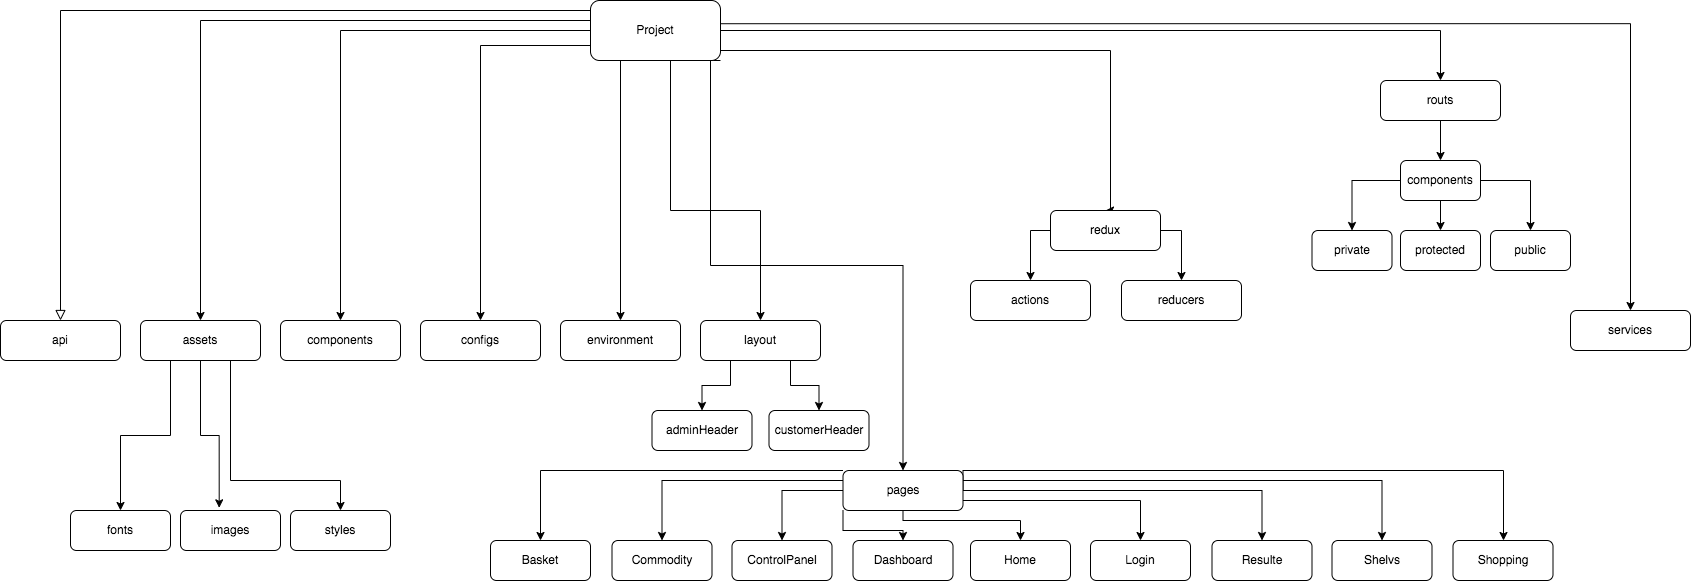

The diagram above was exported from draw.io. Its source (the exported page's mxGraphModel, read from the mxfile embedded in the PNG):
<mxGraphModel dx="1843" dy="2156" grid="1" gridSize="10" guides="1" tooltips="1" connect="1" arrows="1" fold="1" page="1" pageScale="1" pageWidth="827" pageHeight="1169" math="0" shadow="0">
  <root>
    <mxCell id="WIyWlLk6GJQsqaUBKTNV-0" />
    <mxCell id="WIyWlLk6GJQsqaUBKTNV-1" parent="WIyWlLk6GJQsqaUBKTNV-0" />
    <mxCell id="WIyWlLk6GJQsqaUBKTNV-2" value="" style="rounded=0;html=1;jettySize=auto;orthogonalLoop=1;fontSize=11;endArrow=block;endFill=0;endSize=8;strokeWidth=1;shadow=0;labelBackgroundColor=none;edgeStyle=orthogonalEdgeStyle;entryX=0.5;entryY=0;entryDx=0;entryDy=0;" parent="WIyWlLk6GJQsqaUBKTNV-1" source="WIyWlLk6GJQsqaUBKTNV-3" target="2IrbwMAvBaecj7s5m9SN-2" edge="1">
      <mxGeometry relative="1" as="geometry">
        <mxPoint x="230" y="150" as="targetPoint" />
        <Array as="points">
          <mxPoint x="60" y="-110" />
        </Array>
      </mxGeometry>
    </mxCell>
    <mxCell id="2IrbwMAvBaecj7s5m9SN-4" style="edgeStyle=orthogonalEdgeStyle;rounded=0;orthogonalLoop=1;jettySize=auto;html=1;exitX=0;exitY=0.75;exitDx=0;exitDy=0;entryX=0.5;entryY=0;entryDx=0;entryDy=0;" edge="1" parent="WIyWlLk6GJQsqaUBKTNV-1" source="WIyWlLk6GJQsqaUBKTNV-3" target="2IrbwMAvBaecj7s5m9SN-3">
      <mxGeometry relative="1" as="geometry">
        <mxPoint x="200" y="115" as="targetPoint" />
        <Array as="points">
          <mxPoint x="590" y="-100" />
          <mxPoint x="200" y="-100" />
        </Array>
      </mxGeometry>
    </mxCell>
    <mxCell id="2IrbwMAvBaecj7s5m9SN-6" style="edgeStyle=orthogonalEdgeStyle;rounded=0;orthogonalLoop=1;jettySize=auto;html=1;entryX=0.5;entryY=0;entryDx=0;entryDy=0;" edge="1" parent="WIyWlLk6GJQsqaUBKTNV-1" source="WIyWlLk6GJQsqaUBKTNV-3" target="2IrbwMAvBaecj7s5m9SN-5">
      <mxGeometry relative="1" as="geometry" />
    </mxCell>
    <mxCell id="2IrbwMAvBaecj7s5m9SN-12" style="edgeStyle=orthogonalEdgeStyle;rounded=0;orthogonalLoop=1;jettySize=auto;html=1;exitX=0;exitY=0.75;exitDx=0;exitDy=0;entryX=0.5;entryY=0;entryDx=0;entryDy=0;" edge="1" parent="WIyWlLk6GJQsqaUBKTNV-1" source="WIyWlLk6GJQsqaUBKTNV-3" target="2IrbwMAvBaecj7s5m9SN-8">
      <mxGeometry relative="1" as="geometry" />
    </mxCell>
    <mxCell id="2IrbwMAvBaecj7s5m9SN-13" style="edgeStyle=orthogonalEdgeStyle;rounded=0;orthogonalLoop=1;jettySize=auto;html=1;exitX=0.25;exitY=1;exitDx=0;exitDy=0;entryX=0.5;entryY=0;entryDx=0;entryDy=0;" edge="1" parent="WIyWlLk6GJQsqaUBKTNV-1" source="WIyWlLk6GJQsqaUBKTNV-3" target="2IrbwMAvBaecj7s5m9SN-9">
      <mxGeometry relative="1" as="geometry">
        <Array as="points">
          <mxPoint x="620" y="-60" />
        </Array>
      </mxGeometry>
    </mxCell>
    <mxCell id="2IrbwMAvBaecj7s5m9SN-17" style="edgeStyle=orthogonalEdgeStyle;rounded=0;orthogonalLoop=1;jettySize=auto;html=1;entryX=0.5;entryY=0;entryDx=0;entryDy=0;" edge="1" parent="WIyWlLk6GJQsqaUBKTNV-1" source="WIyWlLk6GJQsqaUBKTNV-3" target="2IrbwMAvBaecj7s5m9SN-10">
      <mxGeometry relative="1" as="geometry">
        <Array as="points">
          <mxPoint x="670" y="90" />
          <mxPoint x="760" y="90" />
        </Array>
      </mxGeometry>
    </mxCell>
    <mxCell id="2IrbwMAvBaecj7s5m9SN-19" style="edgeStyle=orthogonalEdgeStyle;rounded=0;orthogonalLoop=1;jettySize=auto;html=1;entryX=0.5;entryY=0;entryDx=0;entryDy=0;exitX=1;exitY=0.75;exitDx=0;exitDy=0;" edge="1" parent="WIyWlLk6GJQsqaUBKTNV-1" target="2IrbwMAvBaecj7s5m9SN-14">
      <mxGeometry relative="1" as="geometry">
        <mxPoint x="700" y="-75" as="sourcePoint" />
        <Array as="points">
          <mxPoint x="700" y="-70" />
          <mxPoint x="1110" y="-70" />
        </Array>
      </mxGeometry>
    </mxCell>
    <mxCell id="2IrbwMAvBaecj7s5m9SN-20" style="edgeStyle=orthogonalEdgeStyle;rounded=0;orthogonalLoop=1;jettySize=auto;html=1;exitX=1;exitY=0.5;exitDx=0;exitDy=0;entryX=0.5;entryY=0;entryDx=0;entryDy=0;" edge="1" parent="WIyWlLk6GJQsqaUBKTNV-1" source="WIyWlLk6GJQsqaUBKTNV-3" target="2IrbwMAvBaecj7s5m9SN-15">
      <mxGeometry relative="1" as="geometry">
        <mxPoint x="1050" y="-115" as="sourcePoint" />
      </mxGeometry>
    </mxCell>
    <mxCell id="2IrbwMAvBaecj7s5m9SN-21" style="edgeStyle=orthogonalEdgeStyle;rounded=0;orthogonalLoop=1;jettySize=auto;html=1;exitX=0.992;exitY=0.387;exitDx=0;exitDy=0;exitPerimeter=0;" edge="1" parent="WIyWlLk6GJQsqaUBKTNV-1" source="WIyWlLk6GJQsqaUBKTNV-3" target="2IrbwMAvBaecj7s5m9SN-16">
      <mxGeometry relative="1" as="geometry">
        <mxPoint x="1150" y="-130" as="sourcePoint" />
      </mxGeometry>
    </mxCell>
    <mxCell id="2IrbwMAvBaecj7s5m9SN-50" style="edgeStyle=orthogonalEdgeStyle;rounded=0;orthogonalLoop=1;jettySize=auto;html=1;exitX=1;exitY=1;exitDx=0;exitDy=0;entryX=0.5;entryY=0;entryDx=0;entryDy=0;" edge="1" parent="WIyWlLk6GJQsqaUBKTNV-1" source="WIyWlLk6GJQsqaUBKTNV-3" target="2IrbwMAvBaecj7s5m9SN-11">
      <mxGeometry relative="1" as="geometry">
        <Array as="points">
          <mxPoint x="710" y="-60" />
          <mxPoint x="710" y="145" />
          <mxPoint x="903" y="145" />
        </Array>
      </mxGeometry>
    </mxCell>
    <mxCell id="WIyWlLk6GJQsqaUBKTNV-3" value="Project" style="rounded=1;whiteSpace=wrap;html=1;fontSize=12;glass=0;strokeWidth=1;shadow=0;" parent="WIyWlLk6GJQsqaUBKTNV-1" vertex="1">
      <mxGeometry x="590" y="-120" width="130" height="60" as="geometry" />
    </mxCell>
    <mxCell id="2IrbwMAvBaecj7s5m9SN-2" value="api" style="rounded=1;whiteSpace=wrap;html=1;fontSize=12;glass=0;strokeWidth=1;shadow=0;" vertex="1" parent="WIyWlLk6GJQsqaUBKTNV-1">
      <mxGeometry y="200" width="120" height="40" as="geometry" />
    </mxCell>
    <mxCell id="2IrbwMAvBaecj7s5m9SN-26" style="edgeStyle=orthogonalEdgeStyle;rounded=0;orthogonalLoop=1;jettySize=auto;html=1;exitX=0.25;exitY=1;exitDx=0;exitDy=0;entryX=0.5;entryY=0;entryDx=0;entryDy=0;" edge="1" parent="WIyWlLk6GJQsqaUBKTNV-1" source="2IrbwMAvBaecj7s5m9SN-3" target="2IrbwMAvBaecj7s5m9SN-25">
      <mxGeometry relative="1" as="geometry" />
    </mxCell>
    <mxCell id="2IrbwMAvBaecj7s5m9SN-29" style="edgeStyle=orthogonalEdgeStyle;rounded=0;orthogonalLoop=1;jettySize=auto;html=1;exitX=0.75;exitY=1;exitDx=0;exitDy=0;entryX=0.5;entryY=0;entryDx=0;entryDy=0;" edge="1" parent="WIyWlLk6GJQsqaUBKTNV-1" source="2IrbwMAvBaecj7s5m9SN-3" target="2IrbwMAvBaecj7s5m9SN-28">
      <mxGeometry relative="1" as="geometry">
        <Array as="points">
          <mxPoint x="230" y="360" />
          <mxPoint x="340" y="360" />
        </Array>
      </mxGeometry>
    </mxCell>
    <mxCell id="2IrbwMAvBaecj7s5m9SN-30" style="edgeStyle=orthogonalEdgeStyle;rounded=0;orthogonalLoop=1;jettySize=auto;html=1;exitX=0.5;exitY=1;exitDx=0;exitDy=0;entryX=0.387;entryY=-0.067;entryDx=0;entryDy=0;entryPerimeter=0;" edge="1" parent="WIyWlLk6GJQsqaUBKTNV-1" source="2IrbwMAvBaecj7s5m9SN-3" target="2IrbwMAvBaecj7s5m9SN-23">
      <mxGeometry relative="1" as="geometry" />
    </mxCell>
    <mxCell id="2IrbwMAvBaecj7s5m9SN-3" value="assets" style="rounded=1;whiteSpace=wrap;html=1;fontSize=12;glass=0;strokeWidth=1;shadow=0;" vertex="1" parent="WIyWlLk6GJQsqaUBKTNV-1">
      <mxGeometry x="140" y="200" width="120" height="40" as="geometry" />
    </mxCell>
    <mxCell id="2IrbwMAvBaecj7s5m9SN-5" value="components" style="rounded=1;whiteSpace=wrap;html=1;fontSize=12;glass=0;strokeWidth=1;shadow=0;" vertex="1" parent="WIyWlLk6GJQsqaUBKTNV-1">
      <mxGeometry x="280" y="200" width="120" height="40" as="geometry" />
    </mxCell>
    <mxCell id="2IrbwMAvBaecj7s5m9SN-8" value="configs" style="rounded=1;whiteSpace=wrap;html=1;fontSize=12;glass=0;strokeWidth=1;shadow=0;" vertex="1" parent="WIyWlLk6GJQsqaUBKTNV-1">
      <mxGeometry x="420" y="200" width="120" height="40" as="geometry" />
    </mxCell>
    <mxCell id="2IrbwMAvBaecj7s5m9SN-9" value="environment" style="rounded=1;whiteSpace=wrap;html=1;fontSize=12;glass=0;strokeWidth=1;shadow=0;" vertex="1" parent="WIyWlLk6GJQsqaUBKTNV-1">
      <mxGeometry x="560" y="200" width="120" height="40" as="geometry" />
    </mxCell>
    <mxCell id="2IrbwMAvBaecj7s5m9SN-33" style="edgeStyle=orthogonalEdgeStyle;rounded=0;orthogonalLoop=1;jettySize=auto;html=1;exitX=0.25;exitY=1;exitDx=0;exitDy=0;entryX=0.5;entryY=0;entryDx=0;entryDy=0;" edge="1" parent="WIyWlLk6GJQsqaUBKTNV-1" source="2IrbwMAvBaecj7s5m9SN-10" target="2IrbwMAvBaecj7s5m9SN-31">
      <mxGeometry relative="1" as="geometry" />
    </mxCell>
    <mxCell id="2IrbwMAvBaecj7s5m9SN-34" style="edgeStyle=orthogonalEdgeStyle;rounded=0;orthogonalLoop=1;jettySize=auto;html=1;exitX=0.75;exitY=1;exitDx=0;exitDy=0;entryX=0.5;entryY=0;entryDx=0;entryDy=0;" edge="1" parent="WIyWlLk6GJQsqaUBKTNV-1" source="2IrbwMAvBaecj7s5m9SN-10" target="2IrbwMAvBaecj7s5m9SN-32">
      <mxGeometry relative="1" as="geometry" />
    </mxCell>
    <mxCell id="2IrbwMAvBaecj7s5m9SN-10" value="layout" style="rounded=1;whiteSpace=wrap;html=1;fontSize=12;glass=0;strokeWidth=1;shadow=0;" vertex="1" parent="WIyWlLk6GJQsqaUBKTNV-1">
      <mxGeometry x="700" y="200" width="120" height="40" as="geometry" />
    </mxCell>
    <mxCell id="2IrbwMAvBaecj7s5m9SN-48" style="edgeStyle=orthogonalEdgeStyle;rounded=0;orthogonalLoop=1;jettySize=auto;html=1;exitX=0;exitY=0;exitDx=0;exitDy=0;entryX=0.5;entryY=0;entryDx=0;entryDy=0;" edge="1" parent="WIyWlLk6GJQsqaUBKTNV-1" source="2IrbwMAvBaecj7s5m9SN-11" target="2IrbwMAvBaecj7s5m9SN-35">
      <mxGeometry relative="1" as="geometry">
        <Array as="points">
          <mxPoint x="540" y="350" />
        </Array>
      </mxGeometry>
    </mxCell>
    <mxCell id="2IrbwMAvBaecj7s5m9SN-51" style="edgeStyle=orthogonalEdgeStyle;rounded=0;orthogonalLoop=1;jettySize=auto;html=1;exitX=0;exitY=0.25;exitDx=0;exitDy=0;entryX=0.5;entryY=0;entryDx=0;entryDy=0;" edge="1" parent="WIyWlLk6GJQsqaUBKTNV-1" source="2IrbwMAvBaecj7s5m9SN-11" target="2IrbwMAvBaecj7s5m9SN-37">
      <mxGeometry relative="1" as="geometry" />
    </mxCell>
    <mxCell id="2IrbwMAvBaecj7s5m9SN-52" style="edgeStyle=orthogonalEdgeStyle;rounded=0;orthogonalLoop=1;jettySize=auto;html=1;exitX=0;exitY=0.5;exitDx=0;exitDy=0;entryX=0.5;entryY=0;entryDx=0;entryDy=0;" edge="1" parent="WIyWlLk6GJQsqaUBKTNV-1" source="2IrbwMAvBaecj7s5m9SN-11" target="2IrbwMAvBaecj7s5m9SN-38">
      <mxGeometry relative="1" as="geometry" />
    </mxCell>
    <mxCell id="2IrbwMAvBaecj7s5m9SN-53" style="edgeStyle=orthogonalEdgeStyle;rounded=0;orthogonalLoop=1;jettySize=auto;html=1;exitX=0;exitY=1;exitDx=0;exitDy=0;entryX=0.5;entryY=0;entryDx=0;entryDy=0;" edge="1" parent="WIyWlLk6GJQsqaUBKTNV-1" source="2IrbwMAvBaecj7s5m9SN-11" target="2IrbwMAvBaecj7s5m9SN-39">
      <mxGeometry relative="1" as="geometry" />
    </mxCell>
    <mxCell id="2IrbwMAvBaecj7s5m9SN-54" style="edgeStyle=orthogonalEdgeStyle;rounded=0;orthogonalLoop=1;jettySize=auto;html=1;exitX=0.5;exitY=1;exitDx=0;exitDy=0;entryX=0.5;entryY=0;entryDx=0;entryDy=0;" edge="1" parent="WIyWlLk6GJQsqaUBKTNV-1" source="2IrbwMAvBaecj7s5m9SN-11" target="2IrbwMAvBaecj7s5m9SN-40">
      <mxGeometry relative="1" as="geometry">
        <Array as="points">
          <mxPoint x="903" y="400" />
          <mxPoint x="1020" y="400" />
        </Array>
      </mxGeometry>
    </mxCell>
    <mxCell id="2IrbwMAvBaecj7s5m9SN-55" style="edgeStyle=orthogonalEdgeStyle;rounded=0;orthogonalLoop=1;jettySize=auto;html=1;exitX=1;exitY=0.75;exitDx=0;exitDy=0;entryX=0.5;entryY=0;entryDx=0;entryDy=0;" edge="1" parent="WIyWlLk6GJQsqaUBKTNV-1" source="2IrbwMAvBaecj7s5m9SN-11" target="2IrbwMAvBaecj7s5m9SN-41">
      <mxGeometry relative="1" as="geometry" />
    </mxCell>
    <mxCell id="2IrbwMAvBaecj7s5m9SN-56" style="edgeStyle=orthogonalEdgeStyle;rounded=0;orthogonalLoop=1;jettySize=auto;html=1;exitX=1;exitY=0.25;exitDx=0;exitDy=0;entryX=0.5;entryY=0;entryDx=0;entryDy=0;" edge="1" parent="WIyWlLk6GJQsqaUBKTNV-1" source="2IrbwMAvBaecj7s5m9SN-11" target="2IrbwMAvBaecj7s5m9SN-42">
      <mxGeometry relative="1" as="geometry">
        <Array as="points">
          <mxPoint x="963" y="370" />
          <mxPoint x="1261" y="370" />
        </Array>
      </mxGeometry>
    </mxCell>
    <mxCell id="2IrbwMAvBaecj7s5m9SN-57" style="edgeStyle=orthogonalEdgeStyle;rounded=0;orthogonalLoop=1;jettySize=auto;html=1;exitX=1;exitY=0;exitDx=0;exitDy=0;entryX=0.5;entryY=0;entryDx=0;entryDy=0;" edge="1" parent="WIyWlLk6GJQsqaUBKTNV-1" source="2IrbwMAvBaecj7s5m9SN-11" target="2IrbwMAvBaecj7s5m9SN-43">
      <mxGeometry relative="1" as="geometry">
        <Array as="points">
          <mxPoint x="963" y="360" />
          <mxPoint x="1381" y="360" />
        </Array>
      </mxGeometry>
    </mxCell>
    <mxCell id="2IrbwMAvBaecj7s5m9SN-58" style="edgeStyle=orthogonalEdgeStyle;rounded=0;orthogonalLoop=1;jettySize=auto;html=1;exitX=1;exitY=0;exitDx=0;exitDy=0;" edge="1" parent="WIyWlLk6GJQsqaUBKTNV-1" source="2IrbwMAvBaecj7s5m9SN-11" target="2IrbwMAvBaecj7s5m9SN-44">
      <mxGeometry relative="1" as="geometry">
        <Array as="points">
          <mxPoint x="1503" y="350" />
        </Array>
      </mxGeometry>
    </mxCell>
    <mxCell id="2IrbwMAvBaecj7s5m9SN-11" value="pages" style="rounded=1;whiteSpace=wrap;html=1;fontSize=12;glass=0;strokeWidth=1;shadow=0;" vertex="1" parent="WIyWlLk6GJQsqaUBKTNV-1">
      <mxGeometry x="842.5" y="350" width="120" height="40" as="geometry" />
    </mxCell>
    <mxCell id="2IrbwMAvBaecj7s5m9SN-61" style="edgeStyle=orthogonalEdgeStyle;rounded=0;orthogonalLoop=1;jettySize=auto;html=1;exitX=0;exitY=0.5;exitDx=0;exitDy=0;entryX=0.5;entryY=0;entryDx=0;entryDy=0;" edge="1" parent="WIyWlLk6GJQsqaUBKTNV-1" source="2IrbwMAvBaecj7s5m9SN-14" target="2IrbwMAvBaecj7s5m9SN-59">
      <mxGeometry relative="1" as="geometry" />
    </mxCell>
    <mxCell id="2IrbwMAvBaecj7s5m9SN-62" style="edgeStyle=orthogonalEdgeStyle;rounded=0;orthogonalLoop=1;jettySize=auto;html=1;exitX=1;exitY=0.5;exitDx=0;exitDy=0;entryX=0.5;entryY=0;entryDx=0;entryDy=0;" edge="1" parent="WIyWlLk6GJQsqaUBKTNV-1" source="2IrbwMAvBaecj7s5m9SN-14" target="2IrbwMAvBaecj7s5m9SN-60">
      <mxGeometry relative="1" as="geometry" />
    </mxCell>
    <mxCell id="2IrbwMAvBaecj7s5m9SN-14" value="redux" style="rounded=1;whiteSpace=wrap;html=1;fontSize=12;glass=0;strokeWidth=1;shadow=0;" vertex="1" parent="WIyWlLk6GJQsqaUBKTNV-1">
      <mxGeometry x="1050" y="90" width="110" height="40" as="geometry" />
    </mxCell>
    <mxCell id="2IrbwMAvBaecj7s5m9SN-64" value="" style="edgeStyle=orthogonalEdgeStyle;rounded=0;orthogonalLoop=1;jettySize=auto;html=1;" edge="1" parent="WIyWlLk6GJQsqaUBKTNV-1" source="2IrbwMAvBaecj7s5m9SN-15" target="2IrbwMAvBaecj7s5m9SN-63">
      <mxGeometry relative="1" as="geometry" />
    </mxCell>
    <mxCell id="2IrbwMAvBaecj7s5m9SN-15" value="routs" style="rounded=1;whiteSpace=wrap;html=1;fontSize=12;glass=0;strokeWidth=1;shadow=0;" vertex="1" parent="WIyWlLk6GJQsqaUBKTNV-1">
      <mxGeometry x="1380" y="-40" width="120" height="40" as="geometry" />
    </mxCell>
    <mxCell id="2IrbwMAvBaecj7s5m9SN-16" value="services" style="rounded=1;whiteSpace=wrap;html=1;fontSize=12;glass=0;strokeWidth=1;shadow=0;" vertex="1" parent="WIyWlLk6GJQsqaUBKTNV-1">
      <mxGeometry x="1570" y="190" width="120" height="40" as="geometry" />
    </mxCell>
    <mxCell id="2IrbwMAvBaecj7s5m9SN-23" value="images" style="whiteSpace=wrap;html=1;rounded=1;shadow=0;strokeWidth=1;glass=0;" vertex="1" parent="WIyWlLk6GJQsqaUBKTNV-1">
      <mxGeometry x="180" y="390" width="100" height="40" as="geometry" />
    </mxCell>
    <mxCell id="2IrbwMAvBaecj7s5m9SN-25" value="fonts" style="whiteSpace=wrap;html=1;rounded=1;shadow=0;strokeWidth=1;glass=0;" vertex="1" parent="WIyWlLk6GJQsqaUBKTNV-1">
      <mxGeometry x="70" y="390" width="100" height="40" as="geometry" />
    </mxCell>
    <mxCell id="2IrbwMAvBaecj7s5m9SN-28" value="styles" style="whiteSpace=wrap;html=1;rounded=1;shadow=0;strokeWidth=1;glass=0;" vertex="1" parent="WIyWlLk6GJQsqaUBKTNV-1">
      <mxGeometry x="290" y="390" width="100" height="40" as="geometry" />
    </mxCell>
    <mxCell id="2IrbwMAvBaecj7s5m9SN-31" value="adminHeader" style="whiteSpace=wrap;html=1;rounded=1;shadow=0;strokeWidth=1;glass=0;" vertex="1" parent="WIyWlLk6GJQsqaUBKTNV-1">
      <mxGeometry x="651.5" y="290" width="100" height="40" as="geometry" />
    </mxCell>
    <mxCell id="2IrbwMAvBaecj7s5m9SN-32" value="customerHeader" style="whiteSpace=wrap;html=1;rounded=1;shadow=0;strokeWidth=1;glass=0;" vertex="1" parent="WIyWlLk6GJQsqaUBKTNV-1">
      <mxGeometry x="768.5" y="290" width="100" height="40" as="geometry" />
    </mxCell>
    <mxCell id="2IrbwMAvBaecj7s5m9SN-35" value="Basket" style="whiteSpace=wrap;html=1;rounded=1;shadow=0;strokeWidth=1;glass=0;" vertex="1" parent="WIyWlLk6GJQsqaUBKTNV-1">
      <mxGeometry x="490" y="420" width="100" height="40" as="geometry" />
    </mxCell>
    <mxCell id="2IrbwMAvBaecj7s5m9SN-37" value="Commodity" style="whiteSpace=wrap;html=1;rounded=1;shadow=0;strokeWidth=1;glass=0;" vertex="1" parent="WIyWlLk6GJQsqaUBKTNV-1">
      <mxGeometry x="611.5" y="420" width="100" height="40" as="geometry" />
    </mxCell>
    <mxCell id="2IrbwMAvBaecj7s5m9SN-38" value="ControlPanel" style="whiteSpace=wrap;html=1;rounded=1;shadow=0;strokeWidth=1;glass=0;" vertex="1" parent="WIyWlLk6GJQsqaUBKTNV-1">
      <mxGeometry x="731.5" y="420" width="100" height="40" as="geometry" />
    </mxCell>
    <mxCell id="2IrbwMAvBaecj7s5m9SN-39" value="Dashboard" style="whiteSpace=wrap;html=1;rounded=1;shadow=0;strokeWidth=1;glass=0;" vertex="1" parent="WIyWlLk6GJQsqaUBKTNV-1">
      <mxGeometry x="852.5" y="420" width="100" height="40" as="geometry" />
    </mxCell>
    <mxCell id="2IrbwMAvBaecj7s5m9SN-40" value="Home" style="whiteSpace=wrap;html=1;rounded=1;shadow=0;strokeWidth=1;glass=0;" vertex="1" parent="WIyWlLk6GJQsqaUBKTNV-1">
      <mxGeometry x="970" y="420" width="100" height="40" as="geometry" />
    </mxCell>
    <mxCell id="2IrbwMAvBaecj7s5m9SN-41" value="Login" style="whiteSpace=wrap;html=1;rounded=1;shadow=0;strokeWidth=1;glass=0;" vertex="1" parent="WIyWlLk6GJQsqaUBKTNV-1">
      <mxGeometry x="1090" y="420" width="100" height="40" as="geometry" />
    </mxCell>
    <mxCell id="2IrbwMAvBaecj7s5m9SN-42" value="Resulte" style="whiteSpace=wrap;html=1;rounded=1;shadow=0;strokeWidth=1;glass=0;" vertex="1" parent="WIyWlLk6GJQsqaUBKTNV-1">
      <mxGeometry x="1211.5" y="420" width="100" height="40" as="geometry" />
    </mxCell>
    <mxCell id="2IrbwMAvBaecj7s5m9SN-43" value="Shelvs" style="whiteSpace=wrap;html=1;rounded=1;shadow=0;strokeWidth=1;glass=0;" vertex="1" parent="WIyWlLk6GJQsqaUBKTNV-1">
      <mxGeometry x="1331.5" y="420" width="100" height="40" as="geometry" />
    </mxCell>
    <mxCell id="2IrbwMAvBaecj7s5m9SN-44" value="Shopping" style="whiteSpace=wrap;html=1;rounded=1;shadow=0;strokeWidth=1;glass=0;" vertex="1" parent="WIyWlLk6GJQsqaUBKTNV-1">
      <mxGeometry x="1452.5" y="420" width="100" height="40" as="geometry" />
    </mxCell>
    <mxCell id="2IrbwMAvBaecj7s5m9SN-59" value="actions" style="rounded=1;whiteSpace=wrap;html=1;fontSize=12;glass=0;strokeWidth=1;shadow=0;" vertex="1" parent="WIyWlLk6GJQsqaUBKTNV-1">
      <mxGeometry x="970" y="160" width="120" height="40" as="geometry" />
    </mxCell>
    <mxCell id="2IrbwMAvBaecj7s5m9SN-60" value="reducers" style="rounded=1;whiteSpace=wrap;html=1;fontSize=12;glass=0;strokeWidth=1;shadow=0;" vertex="1" parent="WIyWlLk6GJQsqaUBKTNV-1">
      <mxGeometry x="1121" y="160" width="120" height="40" as="geometry" />
    </mxCell>
    <mxCell id="2IrbwMAvBaecj7s5m9SN-66" style="edgeStyle=orthogonalEdgeStyle;rounded=0;orthogonalLoop=1;jettySize=auto;html=1;exitX=0;exitY=0.5;exitDx=0;exitDy=0;entryX=0.5;entryY=0;entryDx=0;entryDy=0;" edge="1" parent="WIyWlLk6GJQsqaUBKTNV-1" source="2IrbwMAvBaecj7s5m9SN-63" target="2IrbwMAvBaecj7s5m9SN-65">
      <mxGeometry relative="1" as="geometry" />
    </mxCell>
    <mxCell id="2IrbwMAvBaecj7s5m9SN-68" style="edgeStyle=orthogonalEdgeStyle;rounded=0;orthogonalLoop=1;jettySize=auto;html=1;exitX=0.5;exitY=1;exitDx=0;exitDy=0;entryX=0.5;entryY=0;entryDx=0;entryDy=0;" edge="1" parent="WIyWlLk6GJQsqaUBKTNV-1" source="2IrbwMAvBaecj7s5m9SN-63" target="2IrbwMAvBaecj7s5m9SN-67">
      <mxGeometry relative="1" as="geometry" />
    </mxCell>
    <mxCell id="2IrbwMAvBaecj7s5m9SN-69" style="edgeStyle=orthogonalEdgeStyle;rounded=0;orthogonalLoop=1;jettySize=auto;html=1;exitX=1;exitY=0.5;exitDx=0;exitDy=0;entryX=0.5;entryY=0;entryDx=0;entryDy=0;" edge="1" parent="WIyWlLk6GJQsqaUBKTNV-1" source="2IrbwMAvBaecj7s5m9SN-63" target="2IrbwMAvBaecj7s5m9SN-70">
      <mxGeometry relative="1" as="geometry">
        <mxPoint x="1540" y="59.70588235294122" as="targetPoint" />
      </mxGeometry>
    </mxCell>
    <mxCell id="2IrbwMAvBaecj7s5m9SN-63" value="components" style="whiteSpace=wrap;html=1;rounded=1;shadow=0;strokeWidth=1;glass=0;" vertex="1" parent="WIyWlLk6GJQsqaUBKTNV-1">
      <mxGeometry x="1400" y="40" width="80" height="40" as="geometry" />
    </mxCell>
    <mxCell id="2IrbwMAvBaecj7s5m9SN-65" value="private" style="whiteSpace=wrap;html=1;rounded=1;shadow=0;strokeWidth=1;glass=0;" vertex="1" parent="WIyWlLk6GJQsqaUBKTNV-1">
      <mxGeometry x="1311.5" y="110" width="80" height="40" as="geometry" />
    </mxCell>
    <mxCell id="2IrbwMAvBaecj7s5m9SN-67" value="protected" style="whiteSpace=wrap;html=1;rounded=1;shadow=0;strokeWidth=1;glass=0;" vertex="1" parent="WIyWlLk6GJQsqaUBKTNV-1">
      <mxGeometry x="1400" y="110" width="80" height="40" as="geometry" />
    </mxCell>
    <mxCell id="2IrbwMAvBaecj7s5m9SN-70" value="public" style="whiteSpace=wrap;html=1;rounded=1;shadow=0;strokeWidth=1;glass=0;" vertex="1" parent="WIyWlLk6GJQsqaUBKTNV-1">
      <mxGeometry x="1490" y="110" width="80" height="40" as="geometry" />
    </mxCell>
  </root>
</mxGraphModel>